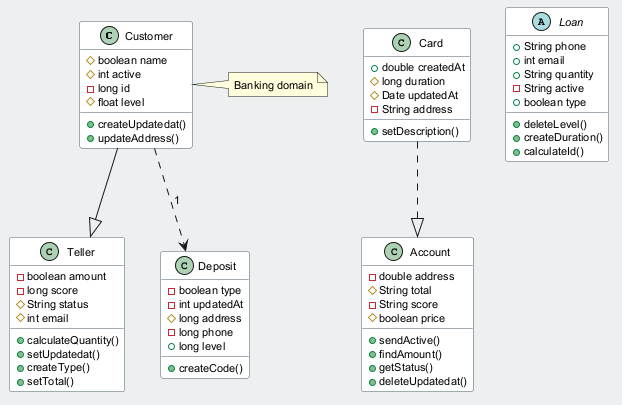

The diagram above was rendered by PlantUML. Its source (embedded in the PNG):
@startuml
skinparam backgroundColor #ECEFF1
skinparam classBackgroundColor #FFFFFF
skinparam classBorderColor #455A64
skinparam defaultFontSize 11
class Customer {
  #boolean name
  #int active
  -long id
  #float level
  +createUpdatedat()
  +updateAddress()
}
class Card {
  +double createdAt
  #long duration
  #Date updatedAt
  -String address
  +setDescription()
}
class Teller {
  -boolean amount
  -long score
  #String status
  #int email
  +calculateQuantity()
  +setUpdatedat()
  +createType()
  +setTotal()
}
abstract class Loan {
  +String phone
  +int email
  +String quantity
  -String active
  +boolean type
  +deleteLevel()
  +createDuration()
  +calculateId()
}
class Deposit {
  -boolean type
  -int updatedAt
  #long address
  -long phone
  +long level
  +createCode()
}
class Account {
  -double address
  #String total
  -String score
  #boolean price
  +sendActive()
  +findAmount()
  +getStatus()
  +deleteUpdatedat()
}
Card ..|> Account
Customer --|> Teller
Customer ..> Deposit : "1"
note right of Customer : Banking domain
@enduml